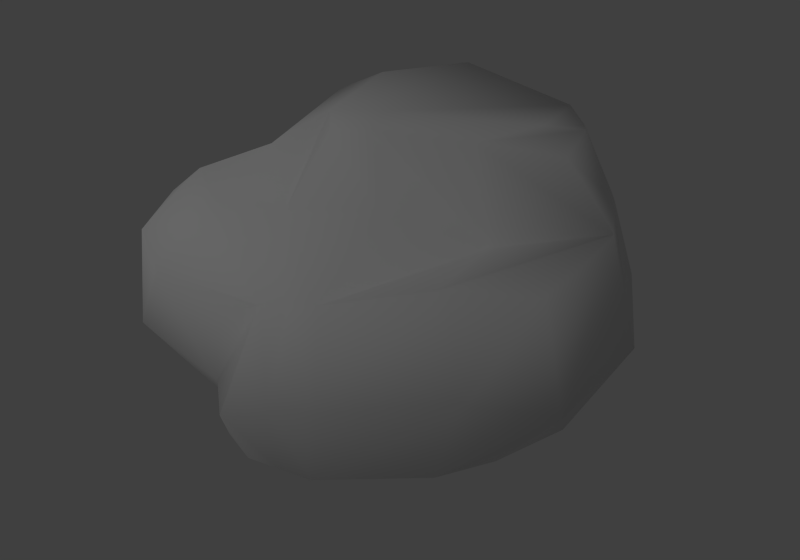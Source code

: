 # Source: rock_textured.blend  (saved by Blender 2.53.0; exported with 4.5.12 LTS)
import bpy
from mathutils import Matrix  # noqa: F401  (used for matrix-valued properties, if any)

bpy.ops.wm.read_factory_settings(use_empty=True)
scene = bpy.context.scene
scene.name = 'Scene'

# ---- collections
col_collection_1 = bpy.data.collections.new('Collection 1'); scene.collection.children.link(col_collection_1)

# ---- materials (node trees are filled in below, after node groups)
mat_material = bpy.data.materials.new('Material')
mat_material.alpha_threshold = 0.0
mat_material.use_transparent_shadow = False
mat_material.roughness = 0.5
mat_material.specular_intensity = 0.2
mat_material.line_color = (0.0, 0.0, 0.0, 1.0)

# ---- material node trees

# ---- world
world_world = bpy.data.worlds.new('World'); scene.world = world_world
world_world.color = (0.05088, 0.05088, 0.05088)
world_world.use_sun_shadow = False
world_world.sun_shadow_jitter_overblur = 0.0
world_world.cycles.sampling_method = 'MANUAL'
world_world.cycles.sample_map_resolution = 256

# ---- cameras
cam_camera = bpy.data.cameras.new('Camera')
cam_camera.clip_end = 100.0
cam_camera.lens = 35.0
cam_camera.ortho_scale = 7.314
cam_camera.dof.focus_distance = 0.0
cam_camera.dof.aperture_fstop = 128.0

# ---- lights
light_lamp = bpy.data.lights.new('Lamp', 'SPOT')
light_lamp.transmission_factor = 0.0
light_lamp.cutoff_distance = 30.0
light_lamp.use_shadow = False
light_lamp.energy = 150.0
light_lamp.shadow_buffer_clip_start = 1.001
light_lamp.shadow_soft_size = 1.0
light_lamp.shadow_maximum_resolution = 0.006
light_lamp.use_absolute_resolution = True
light_lamp.spot_size = 1.309
light_lamp.cycles.use_multiple_importance_sampling = False

# ---- meshes
me_plane = bpy.data.meshes.new('Plane')
me_plane.from_pydata([(-0.1206, -0.8431, -0.0308), (-0.784, -0.2044, -0.0308), (0.1619, 0.7183, -0.0308), (0.7167, -0.2155, -0.0308), (0.8579, -0.1731, 0.6955), (0.5019, 0.7398, 0.7307), (-0.8815, -0.3167, 0.702), (-0.1509, -1.016, 0.7343), (-0.7572, 0.07791, -0.0308), (-0.5211, 0.4462, -0.0308), (-0.09244, 0.7259, -0.0308), (0.05539, -0.8714, -0.0308), (0.3186, -0.7778, -0.0308), (0.6216, -0.4456, -0.0308), (0.6009, -0.411, 0.7157), (0.3807, -0.746, 0.6991), (0.2468, -0.876, 0.7003), (0.3069, 0.893, 0.7574), (-0.4348, 0.8695, 0.8683), (-0.9143, -0.1287, 0.7504), (-0.3002, -0.7121, -0.0308), (-0.6243, -0.5151, -0.0308), (0.4916, 0.5376, -0.0308), (0.7769, 0.1207, -0.0308), (0.833, 0.2319, 0.7901), (0.5973, 0.6096, 0.7511), (-0.692, -0.6486, 0.7898), (-0.3999, -0.9355, 0.7881), (0.5223, -0.05696, 0.73), (0.2645, -0.375, 0.8767), (-0.2455, -0.72, 0.8742), (-0.5094, -0.6137, 0.9202), (0.9788, -0.2023, 0.2967), (0.3847, 0.9628, 0.235), (-0.1217, -0.8621, 0.2313), (-1.106, -0.2445, 0.1551), (0.7689, -0.466, 0.3821), (0.4656, -0.8606, 0.3906), (0.159, -1.017, 0.2957), (-1.095, 0.07548, 0.06071), (-0.6394, 0.6574, -0.001838), (0.07512, 1.057, 0.2097), (0.685, 0.6629, 0.4371), (0.9842, 0.2071, 0.3991), (-0.444, -0.9751, 0.396), (-0.809, -0.6588, 0.3593), (-0.6314, 0.2683, -0.0308), (0.1857, -0.8247, -0.0308), (0.313, -0.8116, 0.6981), (-0.7513, 0.3136, 1.047), (-0.02605, -0.5576, 0.8618), (-0.301, -0.4092, 1.02), (0.3167, -0.9346, 0.3447), (-0.8182, 0.3526, 0.01416), (-0.2222, -0.1797, 1.122), (-0.5483, 0.3952, 1.137), (-0.08337, -0.2928, 1.097), (0.02208, -0.1863, 1.098), (-0.3456, 0.7516, 1.158), (0.3145, 0.06915, 1.052), (0.5976, 0.2577, 1.008), (0.3911, 0.6526, 1.018), (0.4662, 0.5531, 1.03), (0.2341, 0.7696, 1.052), (-0.05047, -0.03981, 1.121), (0.376, 0.4015, 1.06)], [], [(14, 28, 24, 4), (15, 29, 28, 14), (7, 27, 30, 16), (27, 26, 31, 30), (26, 6, 19, 31), (13, 36, 32, 3), (36, 14, 4, 32), (12, 37, 36, 13), (37, 15, 14, 36), (0, 34, 38, 11), (34, 7, 16, 38), (8, 39, 35, 1), (39, 19, 6, 35), (10, 41, 40, 9), (41, 17, 18, 40), (2, 33, 41, 10), (33, 5, 17, 41), (22, 42, 33, 2), (42, 25, 5, 33), (23, 43, 42, 22), (43, 24, 25, 42), (3, 32, 43, 23), (32, 4, 24, 43), (34, 0, 20, 44), (44, 27, 7, 34), (21, 45, 44, 20), (45, 26, 27, 44), (1, 35, 45, 21), (35, 6, 26, 45), (30, 50, 48, 16), (50, 29, 15, 48), (31, 51, 50, 30), (19, 49, 51, 31), (38, 52, 47, 11), (52, 37, 12, 47), (16, 48, 52, 38), (48, 15, 37, 52), (40, 53, 46, 9), (53, 39, 8, 46), (18, 49, 53, 40), (49, 19, 39, 53), (51, 49, 55, 54), (50, 51, 54, 56), (29, 50, 56, 57), (49, 18, 58, 55), (28, 29, 57, 59), (24, 28, 59, 60), (5, 25, 62, 61), (25, 24, 60, 62), (18, 17, 63, 58), (17, 5, 61, 63), (55, 58, 64, 54), (54, 64, 57, 56), (64, 58, 63, 65), (57, 64, 65, 59), (65, 63, 61, 62), (59, 65, 62, 60)])
me_plane.polygons.foreach_set('use_smooth', [True] * 57)
_uv = me_plane.uv_layers.new(name='UVTex')
_uv.uv.foreach_set('vector', [0.5742, 0.6148, 0.6022, 0.5439, 0.6751, 0.5128, 0.6509, 0.5929, 0.4783, 0.6372, 0.5192, 0.5509, 0.6022, 0.5439, 0.5742, 0.6148, 0.3604, 0.5782, 0.3491, 0.5275, 0.4002, 0.5242, 0.4338, 0.6313, 0.3491, 0.5275, 0.3459, 0.453, 0.3836, 0.4735, 0.4002, 0.5242, 0.3459, 0.453, 0.3585, 0.3761, 0.3887, 0.3482, 0.3836, 0.4735, 0.6892, 0.9388, 0.6264, 0.7109, 0.7273, 0.6625, 0.8415, 0.861, 0.6264, 0.7109, 0.5742, 0.6148, 0.6509, 0.5929, 0.7273, 0.6625, 0.39, 0.9388, 0.4692, 0.7319, 0.6264, 0.7109, 0.6892, 0.9388, 0.4692, 0.7319, 0.4783, 0.6372, 0.5742, 0.6148, 0.6264, 0.7109, 0.1139, 0.7939, 0.2325, 0.6804, 0.347, 0.7224, 0.2203, 0.8765, 0.2325, 0.6804, 0.3604, 0.5782, 0.4338, 0.6313, 0.347, 0.7224, 0.2363, 0.07014, 0.2986, 0.2072, 0.2651, 0.2792, 0.1131, 0.2009, 0.2986, 0.2072, 0.3887, 0.3482, 0.3585, 0.3761, 0.2651, 0.2792, 0.7001, 0.09253, 0.7016, 0.2519, 0.4921, 0.1025, 0.4762, 0.0, 0.7016, 0.2519, 0.6578, 0.3603, 0.5609, 0.3123, 0.4921, 0.1025, 0.8295, 0.1491, 0.7503, 0.3044, 0.7016, 0.2519, 0.7001, 0.09253, 0.7503, 0.3044, 0.6823, 0.3982, 0.6578, 0.3603, 0.7016, 0.2519, 0.9755, 0.3314, 0.7588, 0.419, 0.7503, 0.3044, 0.8295, 0.1491, 0.7588, 0.419, 0.6853, 0.4288, 0.6823, 0.3982, 0.7503, 0.3044, 1.0, 0.6506, 0.7572, 0.5551, 0.7588, 0.419, 0.9755, 0.3314, 0.7572, 0.5551, 0.6751, 0.5128, 0.6853, 0.4288, 0.7588, 0.419, 0.8415, 0.861, 0.7273, 0.6625, 0.7572, 0.5551, 1.0, 0.6506, 0.7273, 0.6625, 0.6509, 0.5929, 0.6751, 0.5128, 0.7572, 0.5551, 0.2325, 0.6804, 0.1139, 0.7939, 0.0, 0.6532, 0.2648, 0.5435, 0.2648, 0.5435, 0.3491, 0.5275, 0.3604, 0.5782, 0.2325, 0.6804, 0.00948, 0.3943, 0.2463, 0.418, 0.2648, 0.5435, 0.0, 0.6532, 0.2463, 0.418, 0.3459, 0.453, 0.3491, 0.5275, 0.2648, 0.5435, 0.1131, 0.2009, 0.2651, 0.2792, 0.2463, 0.418, 0.00948, 0.3943, 0.2651, 0.2792, 0.3585, 0.3761, 0.3459, 0.453, 0.2463, 0.418, 0.4002, 0.5242, 0.4515, 0.5379, 0.4552, 0.6359, 0.4338, 0.6313, 0.4515, 0.5379, 0.5192, 0.5509, 0.4783, 0.6372, 0.4552, 0.6359, 0.3836, 0.4735, 0.4395, 0.4735, 0.4515, 0.5379, 0.4002, 0.5242, 0.3887, 0.3482, 0.4785, 0.3464, 0.4395, 0.4735, 0.3836, 0.4735, 0.347, 0.7224, 0.4099, 0.7334, 0.3053, 0.918, 0.2203, 0.8765, 0.4099, 0.7334, 0.4692, 0.7319, 0.39, 0.9388, 0.3053, 0.918, 0.4338, 0.6313, 0.4552, 0.6359, 0.4099, 0.7334, 0.347, 0.7224, 0.4552, 0.6359, 0.4783, 0.6372, 0.4692, 0.7319, 0.4099, 0.7334, 0.4921, 0.1025, 0.3771, 0.1078, 0.3636, 0.01038, 0.4762, 0.0, 0.3771, 0.1078, 0.2986, 0.2072, 0.2363, 0.07014, 0.3636, 0.01038, 0.5609, 0.3123, 0.4785, 0.3464, 0.3771, 0.1078, 0.4921, 0.1025, 0.4785, 0.3464, 0.3887, 0.3482, 0.2986, 0.2072, 0.3771, 0.1078, 0.4395, 0.4735, 0.4785, 0.3464, 0.5077, 0.3628, 0.4809, 0.4544, 0.4515, 0.5379, 0.4395, 0.4735, 0.4809, 0.4544, 0.4837, 0.4831, 0.5192, 0.5509, 0.4515, 0.5379, 0.4837, 0.4831, 0.5083, 0.4825, 0.4785, 0.3464, 0.5609, 0.3123, 0.5551, 0.3554, 0.5077, 0.3628, 0.6022, 0.5439, 0.5192, 0.5509, 0.5083, 0.4825, 0.5727, 0.4803, 0.6751, 0.5128, 0.6022, 0.5439, 0.5727, 0.4803, 0.6292, 0.4779, 0.6823, 0.3982, 0.6853, 0.4288, 0.6322, 0.4292, 0.63, 0.4102, 0.6853, 0.4288, 0.6751, 0.5128, 0.6292, 0.4779, 0.6322, 0.4292, 0.5609, 0.3123, 0.6578, 0.3603, 0.6165, 0.3854, 0.5551, 0.3554, 0.6578, 0.3603, 0.6823, 0.3982, 0.63, 0.4102, 0.6165, 0.3854, 0.5077, 0.3628, 0.5551, 0.3554, 0.5149, 0.4573, 0.4809, 0.4544, 0.4809, 0.4544, 0.5149, 0.4573, 0.5083, 0.4825, 0.4837, 0.4831, 0.5149, 0.4573, 0.5551, 0.3554, 0.6165, 0.3854, 0.6088, 0.4418, 0.5083, 0.4825, 0.5149, 0.4573, 0.6088, 0.4418, 0.5727, 0.4803, 0.6088, 0.4418, 0.6165, 0.3854, 0.63, 0.4102, 0.6322, 0.4292, 0.5727, 0.4803, 0.6088, 0.4418, 0.6322, 0.4292, 0.6292, 0.4779])
me_plane.materials.append(mat_material)
me_plane.use_remesh_preserve_volume = False
me_plane.use_remesh_preserve_attributes = False
me_plane.use_mirror_vertex_groups = False
me_plane.update()

# ---- objects
ob_lamp = bpy.data.objects.new('Lamp', light_lamp)
ob_camera = bpy.data.objects.new('Camera', cam_camera)
ob_plane = bpy.data.objects.new('Plane', me_plane)

# ---- transforms, parenting, visibility, modifiers, constraints
ob_lamp.location = (-0.2448, -4.496, 5.1)
ob_lamp.rotation_euler = (-1.045e-08, 0.6981, -1.64)
ob_lamp.lock_rotations_4d = False
ob_lamp.empty_display_type = 'ARROWS'
ob_lamp.color = (0.0, 0.0, 0.0, 0.0)
ob_lamp.lineart.crease_threshold = 0.0
ob_camera.location = (2.16, -2.039, 1.875)
ob_camera.rotation_euler = (1.109, 0.01082, 0.8149)
ob_camera.lock_rotations_4d = False
ob_camera.empty_display_type = 'ARROWS'
ob_camera.color = (0.0, 0.0, 0.0, 0.0)
ob_camera.display_type = 'WIRE'
ob_camera.lineart.crease_threshold = 0.0
ob_plane.location = (0.0, 0.0, 0.0)
ob_plane.empty_display_type = 'ARROWS'
ob_plane.lineart.crease_threshold = 0.0
_m = ob_plane.modifiers.new('Multires', 'MULTIRES')
_m.uv_smooth = 'PRESERVE_CORNERS'
_m.quality = 3
_m.levels = 5
_m.sculpt_levels = 5
_m.render_levels = 5
_m.show_only_control_edges = False

# ---- collection membership
col_collection_1.objects.link(ob_lamp)
col_collection_1.objects.link(ob_camera)
col_collection_1.objects.link(ob_plane)

# ---- scene / render settings (as saved in the file)
scene.camera = ob_camera
scene.frame_start = 1; scene.frame_end = 250; scene.frame_set(1)
scene.render.engine = 'BLENDER_EEVEE_NEXT'
scene.render.image_settings.color_mode = 'RGB'
scene.render.image_settings.compression = 90
scene.render.resolution_x = 500
scene.render.resolution_y = 350
scene.render.dither_intensity = 0.0
scene.render.bake_margin = 2
scene.render.bake_bias = 0.0
scene.cycles.use_denoising = False
scene.cycles.samples = 10
scene.cycles.sampling_pattern = 'TABULATED_SOBOL'
scene.cycles.light_sampling_threshold = 0.0
scene.cycles.use_adaptive_sampling = False
scene.cycles.use_light_tree = False
scene.cycles.blur_glossy = 0.0
scene.cycles.volume_bounces = 1
scene.cycles.pixel_filter_type = 'GAUSSIAN'
scene.cycles.sample_clamp_indirect = 0.0
scene.view_settings.view_transform = 'Standard'
bpy.context.view_layer.update()
